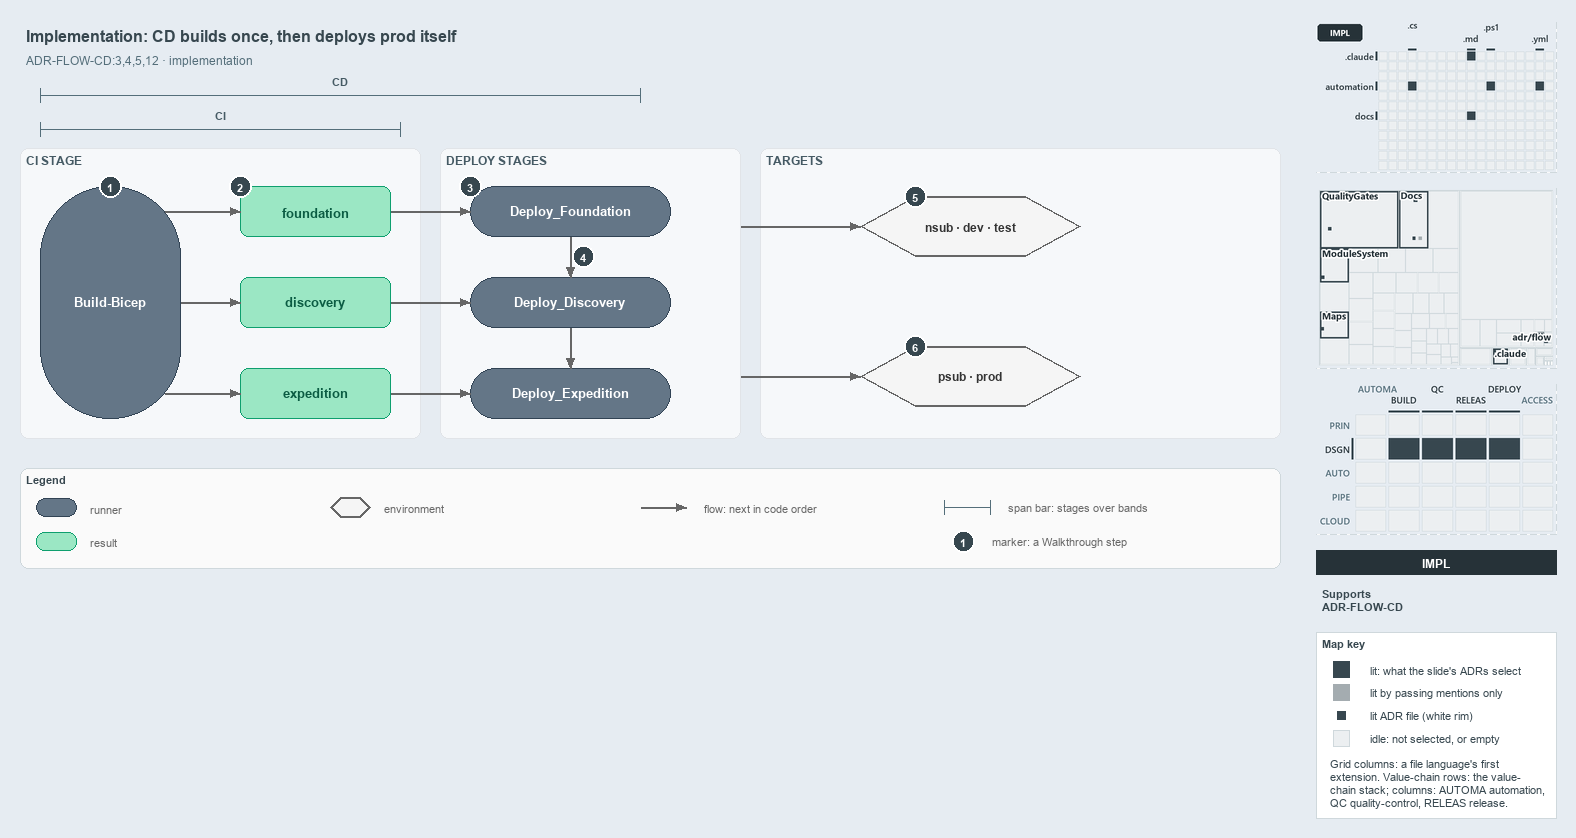

The diagram above was exported from draw.io. Its source (the exported page's mxGraphModel, read from the mxfile embedded in the PNG):
<mxGraphModel dx="1024" dy="768" grid="0" gridSize="10" guides="1" tooltips="1" connect="1" arrows="1" fold="1" page="1" pageScale="1" pageWidth="1572" pageHeight="600" background="#E6ECF2" math="0" shadow="0">
  <root>
    <mxCell id="0" />
    <mxCell id="1" parent="0" />
    <mxCell id="title" value="Implementation: CD builds once, then deploys prod itself" style="text;html=1;align=left;verticalAlign=middle;fontSize=16;fontStyle=1;fontColor=#37474F;" vertex="1" parent="1">
      <mxGeometry x="20" y="14" width="1260" height="30" as="geometry" />
    </mxCell>
    <mxCell id="subtitle" value="ADR-FLOW-CD:3,4,5,12 &amp;#183; implementation" style="text;html=1;align=left;verticalAlign=middle;fontSize=12;fontColor=#546E7A;" vertex="1" parent="1">
      <mxGeometry x="20" y="44" width="1240" height="20" as="geometry" />
    </mxCell>
    <mxCell id="span-cd-label" value="CD" style="text;html=1;align=center;verticalAlign=middle;fontSize=11;fontStyle=1;fontColor=#455A64;labelBackgroundColor=#F6F8FA;" vertex="1" parent="1">
      <mxGeometry x="300" y="66" width="80" height="16" as="geometry" />
    </mxCell>
    <mxCell id="span-cd" value="" style="shape=crossbar;whiteSpace=wrap;html=1;rounded=1;fillColor=none;strokeColor=#546E7A;strokeWidth=1.5;" vertex="1" parent="1">
      <mxGeometry x="40" y="82" width="600" height="14" as="geometry" />
    </mxCell>
    <mxCell id="span-ci-label" value="CI" style="text;html=1;align=center;verticalAlign=middle;fontSize=11;fontStyle=1;fontColor=#455A64;labelBackgroundColor=#F6F8FA;" vertex="1" parent="1">
      <mxGeometry x="180" y="100" width="80" height="16" as="geometry" />
    </mxCell>
    <mxCell id="span-ci" value="" style="shape=crossbar;whiteSpace=wrap;html=1;rounded=1;fillColor=none;strokeColor=#546E7A;strokeWidth=1.5;" vertex="1" parent="1">
      <mxGeometry x="40" y="116" width="360" height="14" as="geometry" />
    </mxCell>
    <mxCell id="band-ci" value="CI STAGE" style="rounded=1;html=1;arcSize=3;fillColor=#F6F8FA;strokeColor=#E1E4E8;verticalAlign=top;align=left;spacingLeft=8;fontStyle=1;fontSize=12;fontColor=#455A64;" vertex="1" parent="1">
      <mxGeometry x="20" y="142" width="400" height="290" as="geometry" />
    </mxCell>
    <mxCell id="band-deploy" value="DEPLOY STAGES" style="rounded=1;html=1;arcSize=3;fillColor=#F6F8FA;strokeColor=#E1E4E8;verticalAlign=top;align=left;spacingLeft=8;fontStyle=1;fontSize=12;fontColor=#455A64;" vertex="1" parent="1">
      <mxGeometry x="440" y="142" width="300" height="290" as="geometry" />
    </mxCell>
    <mxCell id="band-targets" value="TARGETS" style="rounded=1;html=1;arcSize=3;fillColor=#F6F8FA;strokeColor=#E1E4E8;verticalAlign=top;align=left;spacingLeft=8;fontStyle=1;fontSize=12;fontColor=#455A64;" vertex="1" parent="1">
      <mxGeometry x="760" y="142" width="520" height="290" as="geometry" />
    </mxCell>
    <mxCell id="ci-stage" value="&lt;b&gt;Build-Bicep&lt;/b&gt;" style="rounded=1;arcSize=50;whiteSpace=wrap;html=1;fillColor=#647687;strokeColor=#314354;fontSize=13;fontColor=#FFFFFF;" vertex="1" parent="1">
      <mxGeometry x="40" y="180" width="140" height="232" as="geometry" />
    </mxCell>
    <mxCell id="artifact-foundation" value="&lt;b&gt;foundation&lt;/b&gt;" style="rounded=1;whiteSpace=wrap;html=1;arcSize=20;fillColor=#9BE7C4;strokeColor=#0E9F6E;fontColor=#0B5C43;fontSize=13;" vertex="1" parent="1">
      <mxGeometry x="240" y="180" width="150" height="50" as="geometry" />
    </mxCell>
    <mxCell id="artifact-discovery" value="&lt;b&gt;discovery&lt;/b&gt;" style="rounded=1;whiteSpace=wrap;html=1;arcSize=20;fillColor=#9BE7C4;strokeColor=#0E9F6E;fontColor=#0B5C43;fontSize=13;" vertex="1" parent="1">
      <mxGeometry x="240" y="271" width="150" height="50" as="geometry" />
    </mxCell>
    <mxCell id="artifact-expedition" value="&lt;b&gt;expedition&lt;/b&gt;" style="rounded=1;whiteSpace=wrap;html=1;arcSize=20;fillColor=#9BE7C4;strokeColor=#0E9F6E;fontColor=#0B5C43;fontSize=13;" vertex="1" parent="1">
      <mxGeometry x="240" y="362" width="150" height="50" as="geometry" />
    </mxCell>
    <mxCell id="deploy-foundation" value="&lt;b&gt;Deploy_Foundation&lt;/b&gt;" style="rounded=1;arcSize=50;whiteSpace=wrap;html=1;fillColor=#647687;strokeColor=#314354;fontSize=13;fontColor=#FFFFFF;" vertex="1" parent="1">
      <mxGeometry x="470" y="180" width="200" height="50" as="geometry" />
    </mxCell>
    <mxCell id="deploy-discovery" value="&lt;b&gt;Deploy_Discovery&lt;/b&gt;" style="rounded=1;arcSize=50;whiteSpace=wrap;html=1;fillColor=#647687;strokeColor=#314354;fontSize=13;fontColor=#FFFFFF;" vertex="1" parent="1">
      <mxGeometry x="470" y="271" width="200" height="50" as="geometry" />
    </mxCell>
    <mxCell id="deploy-expedition" value="&lt;b&gt;Deploy_Expedition&lt;/b&gt;" style="rounded=1;arcSize=50;whiteSpace=wrap;html=1;fillColor=#647687;strokeColor=#314354;fontSize=13;fontColor=#FFFFFF;" vertex="1" parent="1">
      <mxGeometry x="470" y="362" width="200" height="50" as="geometry" />
    </mxCell>
    <mxCell id="env-nonprod" value="&lt;b&gt;nsub &amp;#183; dev &amp;#183; test&lt;/b&gt;" style="shape=hexagon;perimeter=hexagonPerimeter2;whiteSpace=wrap;html=1;fillColor=#f5f5f5;strokeColor=#666666;strokeWidth=2;fontColor=#333333;fontSize=12;" vertex="1" parent="1">
      <mxGeometry x="860" y="190" width="220" height="60" as="geometry" />
    </mxCell>
    <mxCell id="env-prod" value="&lt;b&gt;psub &amp;#183; prod&lt;/b&gt;" style="shape=hexagon;perimeter=hexagonPerimeter2;whiteSpace=wrap;html=1;fillColor=#f5f5f5;strokeColor=#666666;strokeWidth=2;fontColor=#333333;fontSize=12;" vertex="1" parent="1">
      <mxGeometry x="860" y="340" width="220" height="60" as="geometry" />
    </mxCell>
    <mxCell id="p-edge-build-foundation-a" value="" style="text;html=1;strokeColor=none;fillColor=none;" vertex="1" parent="1">
      <mxGeometry x="164" y="205" width="1" height="1" as="geometry" />
    </mxCell>
    <mxCell id="p-edge-build-foundation-b" value="" style="text;html=1;strokeColor=none;fillColor=none;" vertex="1" parent="1">
      <mxGeometry x="240" y="205" width="1" height="1" as="geometry" />
    </mxCell>
    <mxCell id="edge-build-foundation" value="" style="edgeStyle=orthogonalEdgeStyle;rounded=1;html=1;fontSize=10;endArrow=block;strokeColor=#666666;" edge="1" parent="1" source="p-edge-build-foundation-a" target="p-edge-build-foundation-b">
      <mxGeometry relative="1" as="geometry" />
    </mxCell>
    <mxCell id="p-edge-build-discovery-a" value="" style="text;html=1;strokeColor=none;fillColor=none;" vertex="1" parent="1">
      <mxGeometry x="180" y="296" width="1" height="1" as="geometry" />
    </mxCell>
    <mxCell id="p-edge-build-discovery-b" value="" style="text;html=1;strokeColor=none;fillColor=none;" vertex="1" parent="1">
      <mxGeometry x="240" y="296" width="1" height="1" as="geometry" />
    </mxCell>
    <mxCell id="edge-build-discovery" value="" style="edgeStyle=orthogonalEdgeStyle;rounded=1;html=1;fontSize=10;endArrow=block;strokeColor=#666666;" edge="1" parent="1" source="p-edge-build-discovery-a" target="p-edge-build-discovery-b">
      <mxGeometry relative="1" as="geometry" />
    </mxCell>
    <mxCell id="p-edge-build-expedition-a" value="" style="text;html=1;strokeColor=none;fillColor=none;" vertex="1" parent="1">
      <mxGeometry x="164" y="387" width="1" height="1" as="geometry" />
    </mxCell>
    <mxCell id="p-edge-build-expedition-b" value="" style="text;html=1;strokeColor=none;fillColor=none;" vertex="1" parent="1">
      <mxGeometry x="240" y="387" width="1" height="1" as="geometry" />
    </mxCell>
    <mxCell id="edge-build-expedition" value="" style="edgeStyle=orthogonalEdgeStyle;rounded=1;html=1;fontSize=10;endArrow=block;strokeColor=#666666;" edge="1" parent="1" source="p-edge-build-expedition-a" target="p-edge-build-expedition-b">
      <mxGeometry relative="1" as="geometry" />
    </mxCell>
    <mxCell id="p-edge-download-foundation-a" value="" style="text;html=1;strokeColor=none;fillColor=none;" vertex="1" parent="1">
      <mxGeometry x="390" y="205" width="1" height="1" as="geometry" />
    </mxCell>
    <mxCell id="p-edge-download-foundation-b" value="" style="text;html=1;strokeColor=none;fillColor=none;" vertex="1" parent="1">
      <mxGeometry x="470" y="205" width="1" height="1" as="geometry" />
    </mxCell>
    <mxCell id="edge-download-foundation" value="" style="edgeStyle=orthogonalEdgeStyle;rounded=1;html=1;fontSize=10;endArrow=block;strokeColor=#666666;" edge="1" parent="1" source="p-edge-download-foundation-a" target="p-edge-download-foundation-b">
      <mxGeometry relative="1" as="geometry" />
    </mxCell>
    <mxCell id="p-edge-download-discovery-a" value="" style="text;html=1;strokeColor=none;fillColor=none;" vertex="1" parent="1">
      <mxGeometry x="390" y="296" width="1" height="1" as="geometry" />
    </mxCell>
    <mxCell id="p-edge-download-discovery-b" value="" style="text;html=1;strokeColor=none;fillColor=none;" vertex="1" parent="1">
      <mxGeometry x="470" y="296" width="1" height="1" as="geometry" />
    </mxCell>
    <mxCell id="edge-download-discovery" value="" style="edgeStyle=orthogonalEdgeStyle;rounded=1;html=1;fontSize=10;endArrow=block;strokeColor=#666666;" edge="1" parent="1" source="p-edge-download-discovery-a" target="p-edge-download-discovery-b">
      <mxGeometry relative="1" as="geometry" />
    </mxCell>
    <mxCell id="p-edge-download-expedition-a" value="" style="text;html=1;strokeColor=none;fillColor=none;" vertex="1" parent="1">
      <mxGeometry x="390" y="387" width="1" height="1" as="geometry" />
    </mxCell>
    <mxCell id="p-edge-download-expedition-b" value="" style="text;html=1;strokeColor=none;fillColor=none;" vertex="1" parent="1">
      <mxGeometry x="470" y="387" width="1" height="1" as="geometry" />
    </mxCell>
    <mxCell id="edge-download-expedition" value="" style="edgeStyle=orthogonalEdgeStyle;rounded=1;html=1;fontSize=10;endArrow=block;strokeColor=#666666;" edge="1" parent="1" source="p-edge-download-expedition-a" target="p-edge-download-expedition-b">
      <mxGeometry relative="1" as="geometry" />
    </mxCell>
    <mxCell id="p-edge-dependson-1-a" value="" style="text;html=1;strokeColor=none;fillColor=none;" vertex="1" parent="1">
      <mxGeometry x="570" y="230" width="1" height="1" as="geometry" />
    </mxCell>
    <mxCell id="p-edge-dependson-1-b" value="" style="text;html=1;strokeColor=none;fillColor=none;" vertex="1" parent="1">
      <mxGeometry x="570" y="271" width="1" height="1" as="geometry" />
    </mxCell>
    <mxCell id="edge-dependson-1" value="" style="edgeStyle=orthogonalEdgeStyle;rounded=1;html=1;fontSize=10;endArrow=block;strokeColor=#666666;" edge="1" parent="1" source="p-edge-dependson-1-a" target="p-edge-dependson-1-b">
      <mxGeometry relative="1" as="geometry" />
    </mxCell>
    <mxCell id="p-edge-dependson-2-a" value="" style="text;html=1;strokeColor=none;fillColor=none;" vertex="1" parent="1">
      <mxGeometry x="570" y="321" width="1" height="1" as="geometry" />
    </mxCell>
    <mxCell id="p-edge-dependson-2-b" value="" style="text;html=1;strokeColor=none;fillColor=none;" vertex="1" parent="1">
      <mxGeometry x="570" y="362" width="1" height="1" as="geometry" />
    </mxCell>
    <mxCell id="edge-dependson-2" value="" style="edgeStyle=orthogonalEdgeStyle;rounded=1;html=1;fontSize=10;endArrow=block;strokeColor=#666666;" edge="1" parent="1" source="p-edge-dependson-2-a" target="p-edge-dependson-2-b">
      <mxGeometry relative="1" as="geometry" />
    </mxCell>
    <mxCell id="p-edge-deploy-nonprod-a" value="" style="text;html=1;strokeColor=none;fillColor=none;" vertex="1" parent="1">
      <mxGeometry x="740" y="220" width="1" height="1" as="geometry" />
    </mxCell>
    <mxCell id="p-edge-deploy-nonprod-b" value="" style="text;html=1;strokeColor=none;fillColor=none;" vertex="1" parent="1">
      <mxGeometry x="860" y="220" width="1" height="1" as="geometry" />
    </mxCell>
    <mxCell id="edge-deploy-nonprod" value="" style="edgeStyle=orthogonalEdgeStyle;rounded=1;html=1;fontSize=10;endArrow=block;strokeColor=#666666;" edge="1" parent="1" source="p-edge-deploy-nonprod-a" target="p-edge-deploy-nonprod-b">
      <mxGeometry relative="1" as="geometry" />
    </mxCell>
    <mxCell id="p-edge-deploy-prod-a" value="" style="text;html=1;strokeColor=none;fillColor=none;" vertex="1" parent="1">
      <mxGeometry x="740" y="370" width="1" height="1" as="geometry" />
    </mxCell>
    <mxCell id="p-edge-deploy-prod-b" value="" style="text;html=1;strokeColor=none;fillColor=none;" vertex="1" parent="1">
      <mxGeometry x="860" y="370" width="1" height="1" as="geometry" />
    </mxCell>
    <mxCell id="edge-deploy-prod" value="" style="edgeStyle=orthogonalEdgeStyle;rounded=1;html=1;fontSize=10;endArrow=block;strokeColor=#666666;" edge="1" parent="1" source="p-edge-deploy-prod-a" target="p-edge-deploy-prod-b">
      <mxGeometry relative="1" as="geometry" />
    </mxCell>
    <mxCell id="mark-1" value="1" style="ellipse;html=1;fillColor=#37474F;strokeColor=#FFFFFF;strokeWidth=2;fontColor=#FFFFFF;fontStyle=1;fontSize=11;" vertex="1" parent="1">
      <mxGeometry x="99" y="169" width="22" height="22" as="geometry" />
    </mxCell>
    <mxCell id="mark-2" value="2" style="ellipse;html=1;fillColor=#37474F;strokeColor=#FFFFFF;strokeWidth=2;fontColor=#FFFFFF;fontStyle=1;fontSize=11;" vertex="1" parent="1">
      <mxGeometry x="229" y="169" width="22" height="22" as="geometry" />
    </mxCell>
    <mxCell id="mark-3" value="3" style="ellipse;html=1;fillColor=#37474F;strokeColor=#FFFFFF;strokeWidth=2;fontColor=#FFFFFF;fontStyle=1;fontSize=11;" vertex="1" parent="1">
      <mxGeometry x="459" y="169" width="22" height="22" as="geometry" />
    </mxCell>
    <mxCell id="mark-4" value="4" style="ellipse;html=1;fillColor=#37474F;strokeColor=#FFFFFF;strokeWidth=2;fontColor=#FFFFFF;fontStyle=1;fontSize=11;" vertex="1" parent="1">
      <mxGeometry x="572" y="239" width="22" height="22" as="geometry" />
    </mxCell>
    <mxCell id="mark-5" value="5" style="ellipse;html=1;fillColor=#37474F;strokeColor=#FFFFFF;strokeWidth=2;fontColor=#FFFFFF;fontStyle=1;fontSize=11;" vertex="1" parent="1">
      <mxGeometry x="904" y="179" width="22" height="22" as="geometry" />
    </mxCell>
    <mxCell id="mark-6" value="6" style="ellipse;html=1;fillColor=#37474F;strokeColor=#FFFFFF;strokeWidth=2;fontColor=#FFFFFF;fontStyle=1;fontSize=11;" vertex="1" parent="1">
      <mxGeometry x="904" y="329" width="22" height="22" as="geometry" />
    </mxCell>
    <mxCell id="legend" value="&lt;b&gt;Legend&lt;/b&gt;" style="rounded=1;whiteSpace=wrap;html=1;arcSize=6;fillColor=#FAFAFA;strokeColor=#CFD8DC;align=left;verticalAlign=top;spacing=8;fontSize=11;fontColor=#37474F;" vertex="1" parent="1">
      <mxGeometry x="20" y="462" width="1260" height="100" as="geometry" />
    </mxCell>
    <mxCell id="legend-0" value="" style="rounded=1;arcSize=50;whiteSpace=wrap;html=1;fillColor=#647687;strokeColor=#314354;fontColor=#FFFFFF;" vertex="1" parent="1">
      <mxGeometry x="36" y="492" width="40" height="18" as="geometry" />
    </mxCell>
    <mxCell id="legend-0-text" value="runner" style="text;html=1;align=left;verticalAlign=middle;fontSize=11;fontColor=#666666;" vertex="1" parent="1">
      <mxGeometry x="84" y="491" width="270" height="20" as="geometry" />
    </mxCell>
    <mxCell id="legend-1" value="" style="rounded=1;whiteSpace=wrap;html=1;arcSize=20;fillColor=#9BE7C4;strokeColor=#0E9F6E;" vertex="1" parent="1">
      <mxGeometry x="36" y="526" width="40" height="18" as="geometry" />
    </mxCell>
    <mxCell id="legend-1-text" value="result" style="text;html=1;align=left;verticalAlign=middle;fontSize=11;fontColor=#666666;" vertex="1" parent="1">
      <mxGeometry x="84" y="525" width="270" height="20" as="geometry" />
    </mxCell>
    <mxCell id="legend-2" value="" style="shape=hexagon;perimeter=hexagonPerimeter2;whiteSpace=wrap;html=1;fillColor=#f5f5f5;strokeColor=#666666;strokeWidth=2;" vertex="1" parent="1">
      <mxGeometry x="330" y="491" width="40" height="20" as="geometry" />
    </mxCell>
    <mxCell id="legend-2-text" value="environment" style="text;html=1;align=left;verticalAlign=middle;fontSize=11;fontColor=#666666;" vertex="1" parent="1">
      <mxGeometry x="378" y="491" width="270" height="20" as="geometry" />
    </mxCell>
    <mxCell id="p-legend-3-a" value="" style="text;html=1;strokeColor=none;fillColor=none;" vertex="1" parent="1">
      <mxGeometry x="640" y="501" width="1" height="1" as="geometry" />
    </mxCell>
    <mxCell id="p-legend-3-b" value="" style="text;html=1;strokeColor=none;fillColor=none;" vertex="1" parent="1">
      <mxGeometry x="686" y="501" width="1" height="1" as="geometry" />
    </mxCell>
    <mxCell id="legend-3" value="" style="edgeStyle=orthogonalEdgeStyle;rounded=1;html=1;fontSize=10;endArrow=block;strokeColor=#666666;" edge="1" parent="1" source="p-legend-3-a" target="p-legend-3-b">
      <mxGeometry relative="1" as="geometry" />
    </mxCell>
    <mxCell id="legend-3-text" value="flow: next in code order" style="text;html=1;align=left;verticalAlign=middle;fontSize=11;fontColor=#666666;" vertex="1" parent="1">
      <mxGeometry x="698" y="491" width="270" height="20" as="geometry" />
    </mxCell>
    <mxCell id="legend-4" value="" style="shape=crossbar;whiteSpace=wrap;html=1;rounded=1;fillColor=none;strokeColor=#546E7A;strokeWidth=1.5;" vertex="1" parent="1">
      <mxGeometry x="944" y="494" width="46" height="14" as="geometry" />
    </mxCell>
    <mxCell id="legend-4-text" value="span bar: stages over bands" style="text;html=1;align=left;verticalAlign=middle;fontSize=11;fontColor=#666666;" vertex="1" parent="1">
      <mxGeometry x="1002" y="491" width="320" height="20" as="geometry" />
    </mxCell>
    <mxCell id="legend-5" value="1" style="ellipse;html=1;fillColor=#37474F;strokeColor=#FFFFFF;strokeWidth=2;fontColor=#FFFFFF;fontStyle=1;fontSize=11;" vertex="1" parent="1">
      <mxGeometry x="952" y="524" width="22" height="22" as="geometry" />
    </mxCell>
    <mxCell id="legend-5-text" value="marker: a Walkthrough step" style="text;html=1;align=left;verticalAlign=middle;fontSize=11;fontColor=#666666;" vertex="1" parent="1">
      <mxGeometry x="986" y="525" width="320" height="20" as="geometry" />
    </mxCell>
    <mxCell id="minimap-grid" value="" style="shape=image;html=1;imageAspect=0;aspect=fixed;verticalLabelPosition=bottom;strokeColor=#CFD8DC;dashed=1;fillColor=#FAFAFA;image=data:image/png,(base64 omitted: 9336 chars);" vertex="1" parent="1">
      <mxGeometry x="1316" y="16" width="240" height="150" as="geometry" />
    </mxCell>
    <mxCell id="minimap-tree" value="" style="shape=image;html=1;imageAspect=0;aspect=fixed;verticalLabelPosition=bottom;strokeColor=#CFD8DC;dashed=1;fillColor=#FAFAFA;image=data:image/png,(base64 omitted: 21536 chars);" vertex="1" parent="1">
      <mxGeometry x="1316" y="182" width="240" height="180" as="geometry" />
    </mxCell>
    <mxCell id="minimap-chain" value="" style="shape=image;html=1;imageAspect=0;aspect=fixed;verticalLabelPosition=bottom;strokeColor=#CFD8DC;dashed=1;fillColor=#FAFAFA;image=data:image/png,(base64 omitted: 14976 chars);" vertex="1" parent="1">
      <mxGeometry x="1316" y="378" width="240" height="150" as="geometry" />
    </mxCell>
    <mxCell id="lens-badge" value="IMPL" style="rounded=0;whiteSpace=wrap;html=1;align=center;verticalAlign=middle;fontSize=12;fontStyle=1;fontColor=#FFFFFF;fillColor=#263238;strokeColor=none;" vertex="1" parent="1">
      <mxGeometry x="1316" y="544" width="240" height="24" as="geometry" />
    </mxCell>
    <mxCell id="supports" value="&lt;b&gt;Supports&lt;/b&gt;&lt;br&gt;ADR-FLOW-CD" style="text;html=1;whiteSpace=wrap;align=left;verticalAlign=top;fontSize=11;fontColor=#37474F;" vertex="1" parent="1">
      <mxGeometry x="1316" y="576" width="240" height="38" as="geometry" />
    </mxCell>
    <mxCell id="mapkey" value="&lt;b&gt;Map key&lt;/b&gt;" style="rounded=0;whiteSpace=wrap;html=1;align=left;verticalAlign=top;fontSize=11;fontColor=#37474F;fillColor=#FFFFFF;strokeColor=#CFD8DC;spacingLeft=8;spacingTop=2;" vertex="1" parent="1">
      <mxGeometry x="1316" y="626" width="240" height="186" as="geometry" />
    </mxCell>
    <mxCell id="mapkey-lit" value="" style="rounded=0;html=1;fillColor=#37474F;strokeColor=#37474F;" vertex="1" parent="1">
      <mxGeometry x="1333.0" y="655.0" width="16" height="16" as="geometry" />
    </mxCell>
    <mxCell id="mapkey-lit-text" value="lit: what the slide's ADRs select" style="text;html=1;align=left;verticalAlign=middle;fontSize=11;fontColor=#37474F;" vertex="1" parent="1">
      <mxGeometry x="1364" y="653" width="184" height="20" as="geometry" />
    </mxCell>
    <mxCell id="mapkey-touched" value="" style="rounded=0;html=1;fillColor=#A4ACB0;strokeColor=#A4ACB0;" vertex="1" parent="1">
      <mxGeometry x="1333.0" y="678.0" width="16" height="16" as="geometry" />
    </mxCell>
    <mxCell id="mapkey-touched-text" value="lit by passing mentions only" style="text;html=1;align=left;verticalAlign=middle;fontSize=11;fontColor=#37474F;" vertex="1" parent="1">
      <mxGeometry x="1364" y="676" width="184" height="20" as="geometry" />
    </mxCell>
    <mxCell id="mapkey-adr" value="" style="rounded=0;html=1;fillColor=#37474F;strokeColor=#FFFFFF;strokeWidth=2;" vertex="1" parent="1">
      <mxGeometry x="1335.0" y="703.0" width="12" height="12" as="geometry" />
    </mxCell>
    <mxCell id="mapkey-adr-text" value="lit ADR file (white rim)" style="text;html=1;align=left;verticalAlign=middle;fontSize=11;fontColor=#37474F;" vertex="1" parent="1">
      <mxGeometry x="1364" y="699" width="184" height="20" as="geometry" />
    </mxCell>
    <mxCell id="mapkey-idle" value="" style="rounded=0;html=1;fillColor=#ECEFF1;strokeColor=#CFD8DC;" vertex="1" parent="1">
      <mxGeometry x="1333.0" y="724.0" width="16" height="16" as="geometry" />
    </mxCell>
    <mxCell id="mapkey-idle-text" value="idle: not selected, or empty" style="text;html=1;align=left;verticalAlign=middle;fontSize=11;fontColor=#37474F;" vertex="1" parent="1">
      <mxGeometry x="1364" y="722" width="184" height="20" as="geometry" />
    </mxCell>
    <mxCell id="mapkey-codes" value="Grid columns: a file language's first&lt;br&gt;extension. Value-chain rows: the value-&lt;br&gt;chain stack; columns: AUTOMA automation,&lt;br&gt;QC quality-control, RELEAS release." style="text;html=1;align=left;verticalAlign=top;whiteSpace=wrap;fontSize=11;fontColor=#37474F;" vertex="1" parent="1">
      <mxGeometry x="1324" y="746" width="224" height="60" as="geometry" />
    </mxCell>
  </root>
</mxGraphModel>